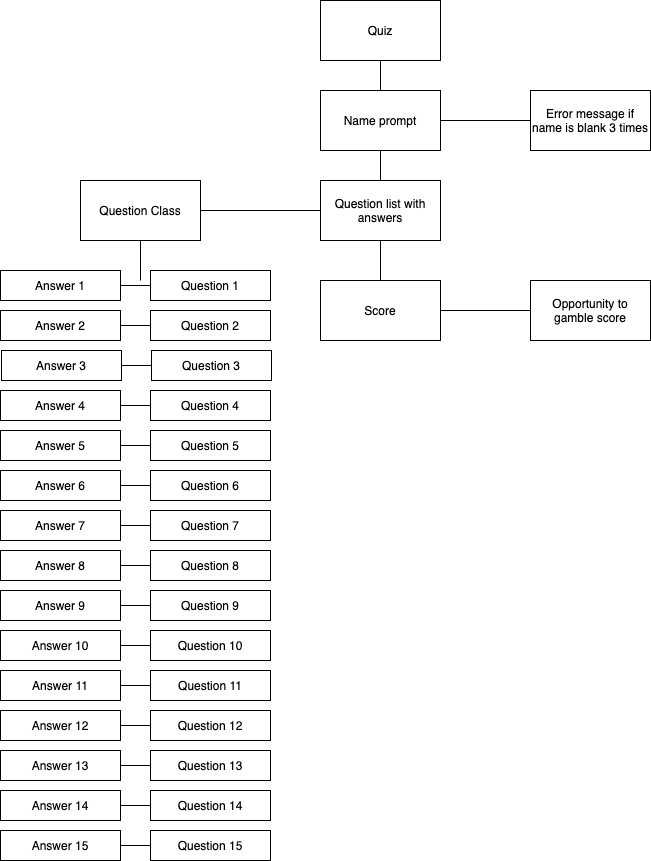

The diagram above was exported from draw.io. Its source (the exported page's mxGraphModel, read from the mxfile embedded in the PNG):
<mxGraphModel dx="1577" dy="928" grid="0" gridSize="10" guides="1" tooltips="1" connect="1" arrows="1" fold="1" page="1" pageScale="1" pageWidth="827" pageHeight="1169" math="0" shadow="0">
  <root>
    <mxCell id="0" />
    <mxCell id="1" parent="0" />
    <mxCell id="r42VjjA00fDnjJG7LVt0-1" value="Quiz" style="rounded=0;whiteSpace=wrap;html=1;" vertex="1" parent="1">
      <mxGeometry x="340" y="30" width="120" height="60" as="geometry" />
    </mxCell>
    <mxCell id="r42VjjA00fDnjJG7LVt0-2" value="Name prompt" style="rounded=0;whiteSpace=wrap;html=1;" vertex="1" parent="1">
      <mxGeometry x="340" y="120" width="120" height="60" as="geometry" />
    </mxCell>
    <mxCell id="r42VjjA00fDnjJG7LVt0-3" value="Error message if name is blank 3 times" style="rounded=0;whiteSpace=wrap;html=1;" vertex="1" parent="1">
      <mxGeometry x="550" y="120" width="120" height="60" as="geometry" />
    </mxCell>
    <mxCell id="r42VjjA00fDnjJG7LVt0-4" value="Question list with answers" style="rounded=0;whiteSpace=wrap;html=1;" vertex="1" parent="1">
      <mxGeometry x="340" y="210" width="120" height="60" as="geometry" />
    </mxCell>
    <mxCell id="r42VjjA00fDnjJG7LVt0-38" value="Answer 1" style="rounded=0;whiteSpace=wrap;html=1;" vertex="1" parent="1">
      <mxGeometry x="20" y="300" width="120" height="30" as="geometry" />
    </mxCell>
    <mxCell id="r42VjjA00fDnjJG7LVt0-39" value="Answer 2" style="rounded=0;whiteSpace=wrap;html=1;" vertex="1" parent="1">
      <mxGeometry x="20" y="340" width="120" height="30" as="geometry" />
    </mxCell>
    <mxCell id="r42VjjA00fDnjJG7LVt0-40" value="Answer 3" style="rounded=0;whiteSpace=wrap;html=1;" vertex="1" parent="1">
      <mxGeometry x="21" y="380" width="120" height="30" as="geometry" />
    </mxCell>
    <mxCell id="r42VjjA00fDnjJG7LVt0-41" value="Answer 4" style="rounded=0;whiteSpace=wrap;html=1;" vertex="1" parent="1">
      <mxGeometry x="20" y="420" width="120" height="30" as="geometry" />
    </mxCell>
    <mxCell id="r42VjjA00fDnjJG7LVt0-42" value="Answer 5" style="rounded=0;whiteSpace=wrap;html=1;" vertex="1" parent="1">
      <mxGeometry x="20" y="460" width="120" height="30" as="geometry" />
    </mxCell>
    <mxCell id="r42VjjA00fDnjJG7LVt0-43" value="Answer 6" style="rounded=0;whiteSpace=wrap;html=1;" vertex="1" parent="1">
      <mxGeometry x="20" y="500" width="120" height="30" as="geometry" />
    </mxCell>
    <mxCell id="r42VjjA00fDnjJG7LVt0-44" value="Answer 7" style="rounded=0;whiteSpace=wrap;html=1;" vertex="1" parent="1">
      <mxGeometry x="20" y="540" width="120" height="30" as="geometry" />
    </mxCell>
    <mxCell id="r42VjjA00fDnjJG7LVt0-45" value="Answer 8" style="rounded=0;whiteSpace=wrap;html=1;" vertex="1" parent="1">
      <mxGeometry x="20" y="580" width="120" height="30" as="geometry" />
    </mxCell>
    <mxCell id="r42VjjA00fDnjJG7LVt0-46" value="Answer 9" style="rounded=0;whiteSpace=wrap;html=1;" vertex="1" parent="1">
      <mxGeometry x="20" y="620" width="120" height="30" as="geometry" />
    </mxCell>
    <mxCell id="r42VjjA00fDnjJG7LVt0-47" value="Answer 10" style="rounded=0;whiteSpace=wrap;html=1;" vertex="1" parent="1">
      <mxGeometry x="20" y="660" width="120" height="30" as="geometry" />
    </mxCell>
    <mxCell id="r42VjjA00fDnjJG7LVt0-48" value="Answer 11" style="rounded=0;whiteSpace=wrap;html=1;" vertex="1" parent="1">
      <mxGeometry x="20" y="700" width="120" height="30" as="geometry" />
    </mxCell>
    <mxCell id="r42VjjA00fDnjJG7LVt0-49" value="Answer 12" style="rounded=0;whiteSpace=wrap;html=1;" vertex="1" parent="1">
      <mxGeometry x="20" y="740" width="120" height="30" as="geometry" />
    </mxCell>
    <mxCell id="r42VjjA00fDnjJG7LVt0-50" value="Answer 13" style="rounded=0;whiteSpace=wrap;html=1;" vertex="1" parent="1">
      <mxGeometry x="20" y="780" width="120" height="30" as="geometry" />
    </mxCell>
    <mxCell id="r42VjjA00fDnjJG7LVt0-51" value="Answer 14" style="rounded=0;whiteSpace=wrap;html=1;" vertex="1" parent="1">
      <mxGeometry x="20" y="820" width="120" height="30" as="geometry" />
    </mxCell>
    <mxCell id="r42VjjA00fDnjJG7LVt0-52" value="Answer 15" style="rounded=0;whiteSpace=wrap;html=1;" vertex="1" parent="1">
      <mxGeometry x="20" y="860" width="120" height="30" as="geometry" />
    </mxCell>
    <mxCell id="r42VjjA00fDnjJG7LVt0-55" value="Question 1" style="rounded=0;whiteSpace=wrap;html=1;" vertex="1" parent="1">
      <mxGeometry x="170" y="300" width="120" height="30" as="geometry" />
    </mxCell>
    <mxCell id="r42VjjA00fDnjJG7LVt0-56" value="Question 2" style="rounded=0;whiteSpace=wrap;html=1;" vertex="1" parent="1">
      <mxGeometry x="170" y="340" width="120" height="30" as="geometry" />
    </mxCell>
    <mxCell id="r42VjjA00fDnjJG7LVt0-57" value="Question 3" style="rounded=0;whiteSpace=wrap;html=1;" vertex="1" parent="1">
      <mxGeometry x="171" y="380" width="120" height="30" as="geometry" />
    </mxCell>
    <mxCell id="r42VjjA00fDnjJG7LVt0-58" value="Question 4" style="rounded=0;whiteSpace=wrap;html=1;" vertex="1" parent="1">
      <mxGeometry x="170" y="420" width="120" height="30" as="geometry" />
    </mxCell>
    <mxCell id="r42VjjA00fDnjJG7LVt0-59" value="Question 5" style="rounded=0;whiteSpace=wrap;html=1;" vertex="1" parent="1">
      <mxGeometry x="170" y="460" width="120" height="30" as="geometry" />
    </mxCell>
    <mxCell id="r42VjjA00fDnjJG7LVt0-60" value="Question 6" style="rounded=0;whiteSpace=wrap;html=1;" vertex="1" parent="1">
      <mxGeometry x="170" y="500" width="120" height="30" as="geometry" />
    </mxCell>
    <mxCell id="r42VjjA00fDnjJG7LVt0-61" value="Question 7" style="rounded=0;whiteSpace=wrap;html=1;" vertex="1" parent="1">
      <mxGeometry x="170" y="540" width="120" height="30" as="geometry" />
    </mxCell>
    <mxCell id="r42VjjA00fDnjJG7LVt0-62" value="Question 8" style="rounded=0;whiteSpace=wrap;html=1;" vertex="1" parent="1">
      <mxGeometry x="170" y="580" width="120" height="30" as="geometry" />
    </mxCell>
    <mxCell id="r42VjjA00fDnjJG7LVt0-63" value="Question 9" style="rounded=0;whiteSpace=wrap;html=1;" vertex="1" parent="1">
      <mxGeometry x="170" y="620" width="120" height="30" as="geometry" />
    </mxCell>
    <mxCell id="r42VjjA00fDnjJG7LVt0-64" value="Question 10" style="rounded=0;whiteSpace=wrap;html=1;" vertex="1" parent="1">
      <mxGeometry x="170" y="660" width="120" height="30" as="geometry" />
    </mxCell>
    <mxCell id="r42VjjA00fDnjJG7LVt0-65" value="Question 11" style="rounded=0;whiteSpace=wrap;html=1;" vertex="1" parent="1">
      <mxGeometry x="170" y="700" width="120" height="30" as="geometry" />
    </mxCell>
    <mxCell id="r42VjjA00fDnjJG7LVt0-66" value="Question 12" style="rounded=0;whiteSpace=wrap;html=1;" vertex="1" parent="1">
      <mxGeometry x="170" y="740" width="120" height="30" as="geometry" />
    </mxCell>
    <mxCell id="r42VjjA00fDnjJG7LVt0-67" value="Question 13" style="rounded=0;whiteSpace=wrap;html=1;" vertex="1" parent="1">
      <mxGeometry x="170" y="780" width="120" height="30" as="geometry" />
    </mxCell>
    <mxCell id="r42VjjA00fDnjJG7LVt0-68" value="Question 14" style="rounded=0;whiteSpace=wrap;html=1;" vertex="1" parent="1">
      <mxGeometry x="170" y="820" width="120" height="30" as="geometry" />
    </mxCell>
    <mxCell id="r42VjjA00fDnjJG7LVt0-69" value="Question 15" style="rounded=0;whiteSpace=wrap;html=1;" vertex="1" parent="1">
      <mxGeometry x="170" y="860" width="120" height="30" as="geometry" />
    </mxCell>
    <mxCell id="r42VjjA00fDnjJG7LVt0-70" value="" style="endArrow=none;html=1;entryX=0;entryY=0.5;entryDx=0;entryDy=0;exitX=1;exitY=0.5;exitDx=0;exitDy=0;" edge="1" parent="1" source="r42VjjA00fDnjJG7LVt0-38" target="r42VjjA00fDnjJG7LVt0-55">
      <mxGeometry width="50" height="50" relative="1" as="geometry">
        <mxPoint x="380" y="510" as="sourcePoint" />
        <mxPoint x="430" y="460" as="targetPoint" />
      </mxGeometry>
    </mxCell>
    <mxCell id="r42VjjA00fDnjJG7LVt0-74" value="" style="endArrow=none;html=1;exitX=1;exitY=0.5;exitDx=0;exitDy=0;entryX=0;entryY=0.5;entryDx=0;entryDy=0;" edge="1" parent="1" source="r42VjjA00fDnjJG7LVt0-39" target="r42VjjA00fDnjJG7LVt0-56">
      <mxGeometry width="50" height="50" relative="1" as="geometry">
        <mxPoint x="380" y="510" as="sourcePoint" />
        <mxPoint x="430" y="460" as="targetPoint" />
      </mxGeometry>
    </mxCell>
    <mxCell id="r42VjjA00fDnjJG7LVt0-75" value="" style="endArrow=none;html=1;exitX=1;exitY=0.5;exitDx=0;exitDy=0;entryX=0;entryY=0.5;entryDx=0;entryDy=0;" edge="1" parent="1" source="r42VjjA00fDnjJG7LVt0-40" target="r42VjjA00fDnjJG7LVt0-57">
      <mxGeometry width="50" height="50" relative="1" as="geometry">
        <mxPoint x="150" y="365" as="sourcePoint" />
        <mxPoint x="180" y="365" as="targetPoint" />
      </mxGeometry>
    </mxCell>
    <mxCell id="r42VjjA00fDnjJG7LVt0-76" value="" style="endArrow=none;html=1;exitX=1;exitY=0.5;exitDx=0;exitDy=0;entryX=0;entryY=0.5;entryDx=0;entryDy=0;" edge="1" parent="1" source="r42VjjA00fDnjJG7LVt0-41" target="r42VjjA00fDnjJG7LVt0-58">
      <mxGeometry width="50" height="50" relative="1" as="geometry">
        <mxPoint x="151" y="405" as="sourcePoint" />
        <mxPoint x="181" y="405" as="targetPoint" />
      </mxGeometry>
    </mxCell>
    <mxCell id="r42VjjA00fDnjJG7LVt0-77" value="" style="endArrow=none;html=1;exitX=1;exitY=0.5;exitDx=0;exitDy=0;entryX=0;entryY=0.5;entryDx=0;entryDy=0;" edge="1" parent="1" source="r42VjjA00fDnjJG7LVt0-42" target="r42VjjA00fDnjJG7LVt0-59">
      <mxGeometry width="50" height="50" relative="1" as="geometry">
        <mxPoint x="150" y="445" as="sourcePoint" />
        <mxPoint x="180" y="445" as="targetPoint" />
      </mxGeometry>
    </mxCell>
    <mxCell id="r42VjjA00fDnjJG7LVt0-78" value="" style="endArrow=none;html=1;exitX=1;exitY=0.5;exitDx=0;exitDy=0;entryX=0;entryY=0.5;entryDx=0;entryDy=0;" edge="1" parent="1" source="r42VjjA00fDnjJG7LVt0-43" target="r42VjjA00fDnjJG7LVt0-60">
      <mxGeometry width="50" height="50" relative="1" as="geometry">
        <mxPoint x="150" y="485" as="sourcePoint" />
        <mxPoint x="180" y="485" as="targetPoint" />
      </mxGeometry>
    </mxCell>
    <mxCell id="r42VjjA00fDnjJG7LVt0-79" value="" style="endArrow=none;html=1;exitX=1;exitY=0.5;exitDx=0;exitDy=0;entryX=0;entryY=0.5;entryDx=0;entryDy=0;" edge="1" parent="1" source="r42VjjA00fDnjJG7LVt0-44" target="r42VjjA00fDnjJG7LVt0-61">
      <mxGeometry width="50" height="50" relative="1" as="geometry">
        <mxPoint x="150" y="525" as="sourcePoint" />
        <mxPoint x="180" y="525" as="targetPoint" />
      </mxGeometry>
    </mxCell>
    <mxCell id="r42VjjA00fDnjJG7LVt0-80" value="" style="endArrow=none;html=1;exitX=1;exitY=0.5;exitDx=0;exitDy=0;entryX=0;entryY=0.5;entryDx=0;entryDy=0;" edge="1" parent="1" source="r42VjjA00fDnjJG7LVt0-45" target="r42VjjA00fDnjJG7LVt0-62">
      <mxGeometry width="50" height="50" relative="1" as="geometry">
        <mxPoint x="150" y="565" as="sourcePoint" />
        <mxPoint x="180" y="565" as="targetPoint" />
      </mxGeometry>
    </mxCell>
    <mxCell id="r42VjjA00fDnjJG7LVt0-81" value="" style="endArrow=none;html=1;exitX=1;exitY=0.5;exitDx=0;exitDy=0;entryX=0;entryY=0.5;entryDx=0;entryDy=0;" edge="1" parent="1" source="r42VjjA00fDnjJG7LVt0-46" target="r42VjjA00fDnjJG7LVt0-63">
      <mxGeometry width="50" height="50" relative="1" as="geometry">
        <mxPoint x="150" y="605" as="sourcePoint" />
        <mxPoint x="180" y="605" as="targetPoint" />
      </mxGeometry>
    </mxCell>
    <mxCell id="r42VjjA00fDnjJG7LVt0-82" value="" style="endArrow=none;html=1;exitX=1;exitY=0.5;exitDx=0;exitDy=0;entryX=0;entryY=0.5;entryDx=0;entryDy=0;" edge="1" parent="1" source="r42VjjA00fDnjJG7LVt0-47" target="r42VjjA00fDnjJG7LVt0-64">
      <mxGeometry width="50" height="50" relative="1" as="geometry">
        <mxPoint x="150" y="645" as="sourcePoint" />
        <mxPoint x="180" y="645" as="targetPoint" />
      </mxGeometry>
    </mxCell>
    <mxCell id="r42VjjA00fDnjJG7LVt0-83" value="" style="endArrow=none;html=1;exitX=1;exitY=0.5;exitDx=0;exitDy=0;entryX=0;entryY=0.5;entryDx=0;entryDy=0;" edge="1" parent="1" source="r42VjjA00fDnjJG7LVt0-48" target="r42VjjA00fDnjJG7LVt0-65">
      <mxGeometry width="50" height="50" relative="1" as="geometry">
        <mxPoint x="150" y="685" as="sourcePoint" />
        <mxPoint x="180" y="685" as="targetPoint" />
      </mxGeometry>
    </mxCell>
    <mxCell id="r42VjjA00fDnjJG7LVt0-84" value="" style="endArrow=none;html=1;exitX=1;exitY=0.5;exitDx=0;exitDy=0;entryX=0;entryY=0.5;entryDx=0;entryDy=0;" edge="1" parent="1" source="r42VjjA00fDnjJG7LVt0-49" target="r42VjjA00fDnjJG7LVt0-66">
      <mxGeometry width="50" height="50" relative="1" as="geometry">
        <mxPoint x="150" y="725" as="sourcePoint" />
        <mxPoint x="180" y="725" as="targetPoint" />
      </mxGeometry>
    </mxCell>
    <mxCell id="r42VjjA00fDnjJG7LVt0-85" value="" style="endArrow=none;html=1;exitX=1;exitY=0.5;exitDx=0;exitDy=0;entryX=0;entryY=0.5;entryDx=0;entryDy=0;" edge="1" parent="1" source="r42VjjA00fDnjJG7LVt0-50" target="r42VjjA00fDnjJG7LVt0-67">
      <mxGeometry width="50" height="50" relative="1" as="geometry">
        <mxPoint x="150" y="765" as="sourcePoint" />
        <mxPoint x="180" y="765" as="targetPoint" />
      </mxGeometry>
    </mxCell>
    <mxCell id="r42VjjA00fDnjJG7LVt0-86" value="" style="endArrow=none;html=1;exitX=1;exitY=0.5;exitDx=0;exitDy=0;entryX=0;entryY=0.5;entryDx=0;entryDy=0;" edge="1" parent="1" source="r42VjjA00fDnjJG7LVt0-51" target="r42VjjA00fDnjJG7LVt0-68">
      <mxGeometry width="50" height="50" relative="1" as="geometry">
        <mxPoint x="150" y="805" as="sourcePoint" />
        <mxPoint x="180" y="805" as="targetPoint" />
      </mxGeometry>
    </mxCell>
    <mxCell id="r42VjjA00fDnjJG7LVt0-87" value="" style="endArrow=none;html=1;exitX=1;exitY=0.5;exitDx=0;exitDy=0;entryX=0;entryY=0.5;entryDx=0;entryDy=0;" edge="1" parent="1" source="r42VjjA00fDnjJG7LVt0-52" target="r42VjjA00fDnjJG7LVt0-69">
      <mxGeometry width="50" height="50" relative="1" as="geometry">
        <mxPoint x="150" y="845" as="sourcePoint" />
        <mxPoint x="180" y="845" as="targetPoint" />
      </mxGeometry>
    </mxCell>
    <mxCell id="r42VjjA00fDnjJG7LVt0-89" value="" style="endArrow=none;html=1;entryX=0;entryY=0.5;entryDx=0;entryDy=0;" edge="1" parent="1" target="r42VjjA00fDnjJG7LVt0-4">
      <mxGeometry width="50" height="50" relative="1" as="geometry">
        <mxPoint x="160" y="240" as="sourcePoint" />
        <mxPoint x="430" y="300" as="targetPoint" />
      </mxGeometry>
    </mxCell>
    <mxCell id="r42VjjA00fDnjJG7LVt0-91" value="Question Class" style="rounded=0;whiteSpace=wrap;html=1;" vertex="1" parent="1">
      <mxGeometry x="100" y="210" width="120" height="60" as="geometry" />
    </mxCell>
    <mxCell id="r42VjjA00fDnjJG7LVt0-92" value="" style="endArrow=none;html=1;entryX=0.5;entryY=1;entryDx=0;entryDy=0;" edge="1" parent="1" target="r42VjjA00fDnjJG7LVt0-91">
      <mxGeometry width="50" height="50" relative="1" as="geometry">
        <mxPoint x="160" y="310" as="sourcePoint" />
        <mxPoint x="430" y="340" as="targetPoint" />
      </mxGeometry>
    </mxCell>
    <mxCell id="r42VjjA00fDnjJG7LVt0-93" value="" style="endArrow=none;html=1;entryX=0.5;entryY=1;entryDx=0;entryDy=0;exitX=0.5;exitY=0;exitDx=0;exitDy=0;" edge="1" parent="1" source="r42VjjA00fDnjJG7LVt0-4" target="r42VjjA00fDnjJG7LVt0-2">
      <mxGeometry width="50" height="50" relative="1" as="geometry">
        <mxPoint x="380" y="260" as="sourcePoint" />
        <mxPoint x="430" y="210" as="targetPoint" />
      </mxGeometry>
    </mxCell>
    <mxCell id="r42VjjA00fDnjJG7LVt0-94" value="" style="endArrow=none;html=1;entryX=0.5;entryY=1;entryDx=0;entryDy=0;exitX=0.5;exitY=0;exitDx=0;exitDy=0;" edge="1" parent="1" source="r42VjjA00fDnjJG7LVt0-2" target="r42VjjA00fDnjJG7LVt0-1">
      <mxGeometry width="50" height="50" relative="1" as="geometry">
        <mxPoint x="380" y="260" as="sourcePoint" />
        <mxPoint x="430" y="210" as="targetPoint" />
      </mxGeometry>
    </mxCell>
    <mxCell id="r42VjjA00fDnjJG7LVt0-95" value="" style="endArrow=none;html=1;entryX=1;entryY=0.5;entryDx=0;entryDy=0;exitX=0;exitY=0.5;exitDx=0;exitDy=0;" edge="1" parent="1" source="r42VjjA00fDnjJG7LVt0-3" target="r42VjjA00fDnjJG7LVt0-2">
      <mxGeometry width="50" height="50" relative="1" as="geometry">
        <mxPoint x="380" y="260" as="sourcePoint" />
        <mxPoint x="430" y="210" as="targetPoint" />
      </mxGeometry>
    </mxCell>
    <mxCell id="r42VjjA00fDnjJG7LVt0-96" value="Score" style="rounded=0;whiteSpace=wrap;html=1;" vertex="1" parent="1">
      <mxGeometry x="340" y="310" width="120" height="60" as="geometry" />
    </mxCell>
    <mxCell id="r42VjjA00fDnjJG7LVt0-97" value="" style="endArrow=none;html=1;entryX=0.5;entryY=1;entryDx=0;entryDy=0;exitX=0.5;exitY=0;exitDx=0;exitDy=0;" edge="1" parent="1" source="r42VjjA00fDnjJG7LVt0-96" target="r42VjjA00fDnjJG7LVt0-4">
      <mxGeometry width="50" height="50" relative="1" as="geometry">
        <mxPoint x="380" y="340" as="sourcePoint" />
        <mxPoint x="400" y="290" as="targetPoint" />
      </mxGeometry>
    </mxCell>
    <mxCell id="r42VjjA00fDnjJG7LVt0-98" value="Opportunity to gamble score" style="rounded=0;whiteSpace=wrap;html=1;" vertex="1" parent="1">
      <mxGeometry x="550" y="310" width="120" height="60" as="geometry" />
    </mxCell>
    <mxCell id="r42VjjA00fDnjJG7LVt0-99" value="" style="endArrow=none;html=1;entryX=1;entryY=0.5;entryDx=0;entryDy=0;exitX=0;exitY=0.5;exitDx=0;exitDy=0;" edge="1" parent="1" source="r42VjjA00fDnjJG7LVt0-98">
      <mxGeometry width="50" height="50" relative="1" as="geometry">
        <mxPoint x="380" y="450" as="sourcePoint" />
        <mxPoint x="460" y="340" as="targetPoint" />
      </mxGeometry>
    </mxCell>
  </root>
</mxGraphModel>